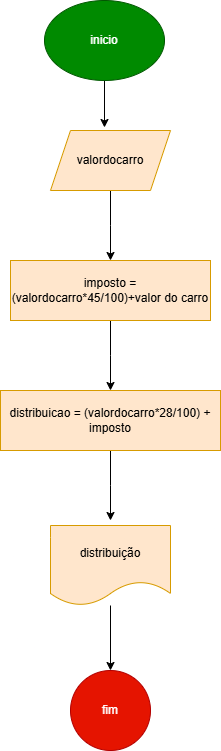

The diagram above was exported from draw.io. Its source (the exported page's mxGraphModel, read from the mxfile embedded in the PNG):
<mxGraphModel dx="1434" dy="778" grid="1" gridSize="10" guides="1" tooltips="1" connect="1" arrows="1" fold="1" page="1" pageScale="1" pageWidth="827" pageHeight="1169" math="0" shadow="0">
  <root>
    <mxCell id="0" />
    <mxCell id="1" parent="0" />
    <mxCell id="xrX8Gh9P07iT2d6_RAe1-3" style="edgeStyle=orthogonalEdgeStyle;rounded=0;orthogonalLoop=1;jettySize=auto;html=1;entryX=0.45;entryY=-0.05;entryDx=0;entryDy=0;entryPerimeter=0;" parent="1" source="xrX8Gh9P07iT2d6_RAe1-2" target="xrX8Gh9P07iT2d6_RAe1-4" edge="1">
      <mxGeometry relative="1" as="geometry">
        <mxPoint x="420" y="150" as="targetPoint" />
      </mxGeometry>
    </mxCell>
    <mxCell id="xrX8Gh9P07iT2d6_RAe1-2" value="inicio" style="ellipse;whiteSpace=wrap;html=1;fillColor=#008a00;strokeColor=#005700;fontColor=#ffffff;" parent="1" vertex="1">
      <mxGeometry x="354" y="20" width="120" height="80" as="geometry" />
    </mxCell>
    <mxCell id="xrX8Gh9P07iT2d6_RAe1-5" style="edgeStyle=orthogonalEdgeStyle;rounded=0;orthogonalLoop=1;jettySize=auto;html=1;" parent="1" source="xrX8Gh9P07iT2d6_RAe1-4" edge="1">
      <mxGeometry relative="1" as="geometry">
        <mxPoint x="420" y="280" as="targetPoint" />
      </mxGeometry>
    </mxCell>
    <mxCell id="xrX8Gh9P07iT2d6_RAe1-4" value="valordocarro" style="shape=parallelogram;perimeter=parallelogramPerimeter;whiteSpace=wrap;html=1;fixedSize=1;fillColor=#ffe6cc;strokeColor=#d79b00;" parent="1" vertex="1">
      <mxGeometry x="360" y="150" width="120" height="60" as="geometry" />
    </mxCell>
    <mxCell id="xrX8Gh9P07iT2d6_RAe1-7" style="edgeStyle=orthogonalEdgeStyle;rounded=0;orthogonalLoop=1;jettySize=auto;html=1;" parent="1" source="xrX8Gh9P07iT2d6_RAe1-6" edge="1">
      <mxGeometry relative="1" as="geometry">
        <mxPoint x="420" y="410" as="targetPoint" />
      </mxGeometry>
    </mxCell>
    <mxCell id="xrX8Gh9P07iT2d6_RAe1-6" value="imposto = (valordocarro*45/100)+valor do carro" style="rounded=0;whiteSpace=wrap;html=1;fillColor=#ffe6cc;strokeColor=#d79b00;" parent="1" vertex="1">
      <mxGeometry x="320" y="280" width="200" height="60" as="geometry" />
    </mxCell>
    <mxCell id="xrX8Gh9P07iT2d6_RAe1-9" style="edgeStyle=orthogonalEdgeStyle;rounded=0;orthogonalLoop=1;jettySize=auto;html=1;" parent="1" source="xrX8Gh9P07iT2d6_RAe1-8" edge="1">
      <mxGeometry relative="1" as="geometry">
        <mxPoint x="420" y="540" as="targetPoint" />
      </mxGeometry>
    </mxCell>
    <mxCell id="xrX8Gh9P07iT2d6_RAe1-8" value="distribuicao = (valordocarro*28/100) + imposto" style="rounded=0;whiteSpace=wrap;html=1;fillColor=#ffe6cc;strokeColor=#d79b00;" parent="1" vertex="1">
      <mxGeometry x="310" y="410" width="220" height="60" as="geometry" />
    </mxCell>
    <mxCell id="xrX8Gh9P07iT2d6_RAe1-11" style="edgeStyle=orthogonalEdgeStyle;rounded=0;orthogonalLoop=1;jettySize=auto;html=1;" parent="1" source="xrX8Gh9P07iT2d6_RAe1-10" target="xrX8Gh9P07iT2d6_RAe1-12" edge="1">
      <mxGeometry relative="1" as="geometry">
        <mxPoint x="420" y="700" as="targetPoint" />
      </mxGeometry>
    </mxCell>
    <mxCell id="xrX8Gh9P07iT2d6_RAe1-10" value="distribuição" style="shape=document;whiteSpace=wrap;html=1;boundedLbl=1;fillColor=#ffe6cc;strokeColor=#d79b00;" parent="1" vertex="1">
      <mxGeometry x="360" y="545" width="120" height="80" as="geometry" />
    </mxCell>
    <mxCell id="xrX8Gh9P07iT2d6_RAe1-12" value="fim" style="ellipse;whiteSpace=wrap;html=1;aspect=fixed;fillColor=#e51400;fontColor=#ffffff;strokeColor=#B20000;" parent="1" vertex="1">
      <mxGeometry x="380" y="690" width="80" height="80" as="geometry" />
    </mxCell>
  </root>
</mxGraphModel>